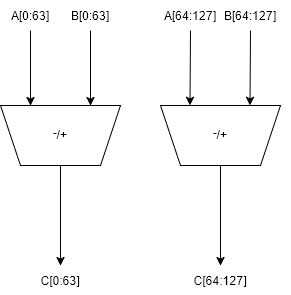

The diagram above was exported from draw.io. Its source (the exported page's mxGraphModel, read from the mxfile embedded in the PNG):
<mxGraphModel dx="446" dy="642" grid="1" gridSize="10" guides="1" tooltips="1" connect="1" arrows="1" fold="1" page="1" pageScale="1" pageWidth="850" pageHeight="1100" math="0" shadow="0">
  <root>
    <mxCell id="0" />
    <mxCell id="1" parent="0" />
    <mxCell id="CTQIGQbej9QCWISSC9aK-1" parent="1" style="shape=trapezoid;perimeter=trapezoidPerimeter;whiteSpace=wrap;html=1;shapeInside=1;fixedSize=1;rotation=-180;" value="+/-&lt;div&gt;&lt;br/&gt;&lt;/div&gt;" vertex="1">
      <mxGeometry height="60" width="120" x="330" y="640" as="geometry" />
    </mxCell>
    <mxCell id="CTQIGQbej9QCWISSC9aK-3" parent="1" style="shape=trapezoid;perimeter=trapezoidPerimeter;whiteSpace=wrap;html=1;shapeInside=1;fixedSize=1;rotation=-180;" value="+/-&lt;div&gt;&lt;br/&gt;&lt;/div&gt;" vertex="1">
      <mxGeometry height="60" width="120" x="490" y="640" as="geometry" />
    </mxCell>
    <mxCell id="CTQIGQbej9QCWISSC9aK-4" edge="1" parent="1" source="CTQIGQbej9QCWISSC9aK-10" style="endArrow=classic;html=1;rounded=0;defaultLabelBackgroundColor=page;entryX=0.75;entryY=1;entryDx=0;entryDy=0;" target="CTQIGQbej9QCWISSC9aK-1" value="">
      <mxGeometry height="50" relative="1" width="50" as="geometry">
        <mxPoint x="360" y="460" as="sourcePoint" />
        <mxPoint x="550" y="560" as="targetPoint" />
      </mxGeometry>
    </mxCell>
    <mxCell id="CTQIGQbej9QCWISSC9aK-5" edge="1" parent="1" source="CTQIGQbej9QCWISSC9aK-11" style="endArrow=classic;html=1;rounded=0;defaultLabelBackgroundColor=page;entryX=0.25;entryY=1;entryDx=0;entryDy=0;exitX=0.5;exitY=1;exitDx=0;exitDy=0;" target="CTQIGQbej9QCWISSC9aK-1" value="">
      <mxGeometry height="50" relative="1" width="50" as="geometry">
        <mxPoint x="420" y="450" as="sourcePoint" />
        <mxPoint x="424" y="640" as="targetPoint" />
      </mxGeometry>
    </mxCell>
    <mxCell id="CTQIGQbej9QCWISSC9aK-6" edge="1" parent="1" source="CTQIGQbej9QCWISSC9aK-12" style="endArrow=classic;html=1;rounded=0;defaultLabelBackgroundColor=page;entryX=0.75;entryY=1;entryDx=0;entryDy=0;exitX=0.5;exitY=1;exitDx=0;exitDy=0;" value="">
      <mxGeometry height="50" relative="1" width="50" as="geometry">
        <mxPoint x="519.5" y="460" as="sourcePoint" />
        <mxPoint x="519.5" y="640" as="targetPoint" />
      </mxGeometry>
    </mxCell>
    <mxCell id="CTQIGQbej9QCWISSC9aK-7" edge="1" parent="1" source="CTQIGQbej9QCWISSC9aK-13" style="endArrow=classic;html=1;rounded=0;defaultLabelBackgroundColor=page;entryX=0.25;entryY=1;entryDx=0;entryDy=0;exitX=0.5;exitY=1;exitDx=0;exitDy=0;" value="">
      <mxGeometry height="50" relative="1" width="50" as="geometry">
        <mxPoint x="579.5" y="450" as="sourcePoint" />
        <mxPoint x="579.5" y="640" as="targetPoint" />
      </mxGeometry>
    </mxCell>
    <mxCell id="CTQIGQbej9QCWISSC9aK-8" edge="1" parent="1" source="CTQIGQbej9QCWISSC9aK-1" style="endArrow=classic;html=1;rounded=0;defaultLabelBackgroundColor=page;exitX=0.5;exitY=0;exitDx=0;exitDy=0;" value="">
      <mxGeometry height="50" relative="1" width="50" as="geometry">
        <mxPoint x="395" y="700" as="sourcePoint" />
        <mxPoint x="390" y="800" as="targetPoint" />
      </mxGeometry>
    </mxCell>
    <mxCell id="CTQIGQbej9QCWISSC9aK-9" edge="1" parent="1" source="CTQIGQbej9QCWISSC9aK-3" style="endArrow=classic;html=1;rounded=0;defaultLabelBackgroundColor=page;exitX=0.5;exitY=0;exitDx=0;exitDy=0;" value="">
      <mxGeometry height="50" relative="1" width="50" as="geometry">
        <mxPoint x="455" y="690" as="sourcePoint" />
        <mxPoint x="550" y="800" as="targetPoint" />
      </mxGeometry>
    </mxCell>
    <mxCell id="CTQIGQbej9QCWISSC9aK-10" parent="1" style="text;html=1;whiteSpace=wrap;strokeColor=none;fillColor=none;align=center;verticalAlign=middle;rounded=0;autosize=1;resizable=0;" value="A[0:63]" vertex="1">
      <mxGeometry height="30" width="60" x="330" y="535" as="geometry" />
    </mxCell>
    <mxCell id="CTQIGQbej9QCWISSC9aK-11" parent="1" style="text;html=1;whiteSpace=wrap;strokeColor=none;fillColor=none;align=center;verticalAlign=middle;rounded=0;autosize=1;resizable=0;" value="B[0:63]" vertex="1">
      <mxGeometry height="30" width="60" x="390" y="535" as="geometry" />
    </mxCell>
    <mxCell id="CTQIGQbej9QCWISSC9aK-12" parent="1" style="text;html=1;whiteSpace=wrap;strokeColor=none;fillColor=none;align=center;verticalAlign=middle;rounded=0;autosize=1;resizable=0;" value="A[64:127]" vertex="1">
      <mxGeometry height="30" width="80" x="480" y="535" as="geometry" />
    </mxCell>
    <mxCell id="CTQIGQbej9QCWISSC9aK-13" parent="1" style="text;html=1;whiteSpace=wrap;strokeColor=none;fillColor=none;align=center;verticalAlign=middle;rounded=0;autosize=1;resizable=0;" value="B[64:127]" vertex="1">
      <mxGeometry height="30" width="80" x="540" y="535" as="geometry" />
    </mxCell>
    <mxCell id="CTQIGQbej9QCWISSC9aK-16" parent="1" style="text;html=1;whiteSpace=wrap;strokeColor=none;fillColor=none;align=center;verticalAlign=middle;rounded=0;autosize=1;resizable=0;" value="C[0:63]" vertex="1">
      <mxGeometry height="30" width="60" x="360" y="800" as="geometry" />
    </mxCell>
    <mxCell id="CTQIGQbej9QCWISSC9aK-17" parent="1" style="text;html=1;whiteSpace=wrap;strokeColor=none;fillColor=none;align=center;verticalAlign=middle;rounded=0;autosize=1;resizable=0;" value="C[64:127]" vertex="1">
      <mxGeometry height="30" width="80" x="510" y="800" as="geometry" />
    </mxCell>
  </root>
</mxGraphModel>